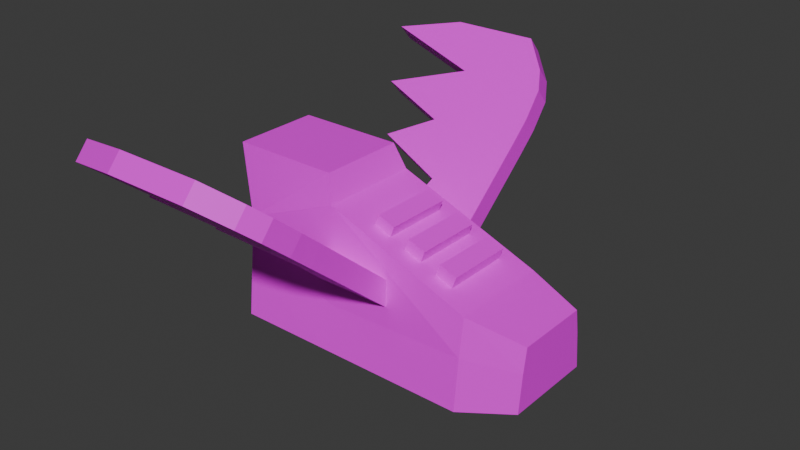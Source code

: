 # Source: boots_winged.blend  (saved by Blender 4.3.34; exported with 4.5.12 LTS)
import bpy
from mathutils import Matrix  # noqa: F401  (used for matrix-valued properties, if any)

bpy.ops.wm.read_factory_settings(use_empty=True)
scene = bpy.context.scene
scene.name = 'Scene'

# ---- collections
col_collection = bpy.data.collections.new('Collection'); scene.collection.children.link(col_collection)

# ---- images (referenced by path relative to the original .blend; pixels are not part of the script)
import os
ASSET_DIR = os.environ.get("B2B_ASSET_DIR", "")  # directory of the original .blend (textures are referenced by path, not embedded)
HERE = os.path.dirname(os.path.abspath(__file__))  # packed textures are extracted next to this script under _unpacked/

def load_image(name, relpath, width, height, colorspace="sRGB"):
    """Load a texture the original file referenced (path relative to the .blend, or extracted next to this script)."""
    p = next((c for c in (os.path.join(HERE, relpath), os.path.join(ASSET_DIR, relpath)) if relpath and os.path.exists(c)), "")
    if p:
        img = bpy.data.images.load(p, check_existing=True)
        img.name = name
    else:  # same state as the original file: an image datablock whose file is absent (Cycles renders it pink)
        img = bpy.data.images.new(name, width, height)
        img.source = "FILE"
        img.filepath = "//" + (relpath or name)
    img.colorspace_settings.name = colorspace
    return img
img_color_palette_png = load_image('color-palette.png', 'color-palette.png', 1024, 1024, 'sRGB')
img_color_palette_png_001 = load_image('color-palette.png.001', 'color-palette.png', 1024, 1024, 'sRGB')

# ---- materials (node trees are filled in below, after node groups)
mat_material = bpy.data.materials.new('Material')
mat_material.alpha_threshold = 0.0
mat_material.roughness = 0.5
mat_material.line_color = (0.0, 0.0, 0.0, 1.0)
mat_material_003 = bpy.data.materials.new('Material.003')
mat_material_003.alpha_threshold = 0.0
mat_material_003.roughness = 0.5
mat_material_003.line_color = (0.0, 0.0, 0.0, 1.0)

# ---- material node trees
mat_material.use_nodes = True; mat_material.node_tree.nodes.clear()
_N = mat_material.node_tree.nodes; _L = mat_material.node_tree.links
n0 = _N.new('ShaderNodeOutputMaterial'); n0.name = 'Material Output'; n0.location = (300, 300)
n1 = _N.new('ShaderNodeBsdfPrincipled'); n1.name = 'Principled BSDF'; n1.location = (10, 300)
n1.inputs[3].default_value = 1.45
n2 = _N.new('ShaderNodeTexImage'); n2.name = 'Image Texture'; n2.location = (-280, 260)
n2.image = img_color_palette_png
_L.new(n1.outputs[0], n0.inputs[0])
_L.new(n2.outputs[0], n1.inputs[0])
n0.is_active_output = True
mat_material_003.use_nodes = True; mat_material_003.node_tree.nodes.clear()
_N = mat_material_003.node_tree.nodes; _L = mat_material_003.node_tree.links
n0 = _N.new('ShaderNodeOutputMaterial'); n0.name = 'Material Output'; n0.location = (300, 300)
n1 = _N.new('ShaderNodeBsdfPrincipled'); n1.name = 'Principled BSDF'; n1.location = (10, 300)
n1.inputs[3].default_value = 1.45
n2 = _N.new('ShaderNodeTexImage'); n2.name = 'Image Texture'; n2.location = (-280, 260)
n2.image = img_color_palette_png_001
_L.new(n1.outputs[0], n0.inputs[0])
_L.new(n2.outputs[0], n1.inputs[0])
n0.is_active_output = True

# ---- world
world_world = bpy.data.worlds.new('World'); scene.world = world_world
world_world.use_nodes = True; world_world.node_tree.nodes.clear()
_N = world_world.node_tree.nodes; _L = world_world.node_tree.links
n0 = _N.new('ShaderNodeOutputWorld'); n0.name = 'World Output'; n0.location = (300, 300)
n1 = _N.new('ShaderNodeBackground'); n1.name = 'Background'; n1.location = (10, 300)
n1.inputs[0].default_value = (0.05088, 0.05088, 0.05088, 1.0)
_L.new(n1.outputs[0], n0.inputs[0])
n0.is_active_output = True
world_world.color = (0.05088, 0.05088, 0.05088)
world_world.sun_shadow_jitter_overblur = 0.0

# ---- meshes
me_cube_004 = bpy.data.meshes.new('Cube.004')
me_cube_004.from_pydata([(0.5572, 1.96, 2.112), (0.5572, 1.691, 2.424), (0.1999, 0.7789, 1.097), (0.1999, 0.5104, 1.41), (1.757, 1.96, 2.112), (1.757, 1.691, 2.424), (1.757, 0.7789, 1.097), (1.757, 0.5104, 1.41), (-0.9231, 2.398, 2.488), (-0.9231, 2.129, 2.801), (1.757, 2.295, 2.944), (1.757, 2.564, 2.631), (-0.09821, 2.841, 2.869), (-0.09821, 2.572, 3.182), (1.757, 2.572, 3.182), (1.757, 2.841, 2.869), (-1.536, 3.24, 3.213), (-1.536, 2.972, 3.525), (1.748, 2.972, 3.525), (1.748, 3.24, 3.213), (-0.05349, 3.727, 3.631), (-0.05349, 3.459, 3.943), (1.673, 3.459, 3.943), (1.673, 3.727, 3.631), (-2.054, 4.189, 4.028), (-2.054, 3.921, 4.341), (1.473, 3.778, 4.218), (1.473, 4.046, 3.905), (-0.7666, 4.504, 4.298), (-0.7666, 4.235, 4.611), (0.9422, 4.235, 4.611), (0.9422, 4.504, 4.298), (1.135, -0.6656, 1.411), (1.596, -0.6656, 2.66), (1.135, 0.6656, 1.411), (1.596, 0.6656, 2.66), (0.7959, -0.6656, 1.537), (1.257, -0.6656, 2.786), (0.7959, 0.6656, 1.537), (1.257, 0.6656, 2.786), (-1.513, -1.216, 0.002692), (-1.513, -1.0, 2.003), (-1.513, 1.216, 0.002692), (-1.513, 1.0, 2.003), (0.4867, -1.216, 0.002692), (0.4867, -1.0, 2.853), (0.4867, 1.216, 0.002692), (0.4867, 1.0, 2.853), (3.341, 1.0, 1.745), (3.341, 1.216, 0.002692), (3.341, -1.216, 0.002692), (3.341, -1.0, 1.745), (-1.819, -0.8577, 3.359), (-1.819, 0.8577, 3.359), (0.3116, 0.8577, 3.359), (0.3116, -0.8577, 3.359), (4.402, 0.7361, 1.481), (4.402, 0.8948, 0.2666), (4.402, -0.8948, 0.2666), (4.402, -0.7361, 1.481), (-1.513, -1.108, 1.003), (-1.513, 1.108, 1.003), (0.4867, 1.108, 0.9361), (0.4867, -1.108, 0.9361), (3.341, 1.108, 1.003), (3.341, -1.108, 1.003), (4.402, 0.8155, 1.003), (4.402, -0.8155, 1.003), (1.797, -0.6656, 1.167), (2.258, -0.6656, 2.416), (1.797, 0.6656, 1.167), (2.258, 0.6656, 2.416), (1.458, -0.6656, 1.292), (1.918, -0.6656, 2.541), (1.458, 0.6656, 1.292), (1.918, 0.6656, 2.541), (2.463, -0.6656, 0.9218), (2.923, -0.6656, 2.171), (2.463, 0.6656, 0.9218), (2.923, 0.6656, 2.171), (2.123, -0.6656, 1.047), (2.584, -0.6656, 2.296), (2.123, 0.6656, 1.047), (2.584, 0.6656, 2.296), (0.5572, -1.96, 2.112), (0.5572, -1.691, 2.424), (0.1999, -0.7789, 1.097), (0.1999, -0.5104, 1.41), (1.757, -1.96, 2.112), (1.757, -1.691, 2.424), (1.757, -0.7789, 1.097), (1.757, -0.5104, 1.41), (-0.923, -2.398, 2.488), (-0.923, -2.129, 2.801), (1.757, -2.295, 2.944), (1.757, -2.564, 2.631), (-0.09821, -2.841, 2.869), (-0.09821, -2.572, 3.182), (1.757, -2.572, 3.182), (1.757, -2.841, 2.869), (-1.536, -3.24, 3.213), (-1.536, -2.972, 3.525), (1.748, -2.972, 3.525), (1.748, -3.24, 3.213), (-0.05349, -3.727, 3.631), (-0.05349, -3.459, 3.943), (1.673, -3.459, 3.943), (1.673, -3.727, 3.631), (-2.054, -4.189, 4.028), (-2.054, -3.921, 4.341), (1.473, -3.778, 4.218), (1.473, -4.046, 3.905), (-0.7666, -4.504, 4.298), (-0.7666, -4.235, 4.611), (0.9422, -4.235, 4.611), (0.9422, -4.504, 4.298)], [], [(0, 1, 3, 2), (6, 7, 5, 4), (0, 4, 11, 8), (2, 6, 4, 0), (7, 3, 1, 5), (8, 11, 15, 12), (5, 1, 9, 10), (4, 5, 10, 11), (1, 0, 8, 9), (12, 15, 19, 16), (9, 8, 12, 13), (10, 9, 13, 14), (11, 10, 14, 15), (18, 17, 21, 22), (13, 12, 16, 17), (14, 13, 17, 18), (15, 14, 18, 19), (20, 23, 27, 24), (19, 18, 22, 23), (16, 19, 23, 20), (17, 16, 20, 21), (25, 24, 28, 29), (21, 20, 24, 25), (22, 21, 25, 26), (23, 22, 26, 27), (31, 30, 29, 28), (26, 25, 29, 30), (27, 26, 30, 31), (24, 27, 31, 28), (32, 33, 35, 34), (34, 35, 39, 38), (38, 39, 37, 36), (36, 37, 33, 32), (39, 35, 33, 37), (60, 41, 43, 61), (61, 43, 47, 62), (47, 45, 51, 48), (63, 45, 41, 60), (42, 46, 44, 40), (45, 47, 54, 55), (65, 50, 58, 67), (62, 47, 48, 64), (63, 44, 50, 65), (44, 46, 49, 50), (54, 53, 52, 55), (43, 41, 52, 53), (41, 45, 55, 52), (47, 43, 53, 54), (66, 56, 59, 67), (50, 49, 57, 58), (48, 51, 59, 56), (64, 48, 56, 66), (49, 64, 66, 57), (57, 66, 67, 58), (45, 63, 65, 51), (46, 62, 64, 49), (51, 65, 67, 59), (44, 63, 60, 40), (42, 61, 62, 46), (40, 60, 61, 42), (68, 69, 71, 70), (70, 71, 75, 74), (74, 75, 73, 72), (72, 73, 69, 68), (75, 71, 69, 73), (76, 77, 79, 78), (78, 79, 83, 82), (82, 83, 81, 80), (80, 81, 77, 76), (83, 79, 77, 81), (84, 85, 87, 86), (90, 91, 89, 88), (84, 88, 95, 92), (86, 90, 88, 84), (91, 87, 85, 89), (92, 95, 99, 96), (89, 85, 93, 94), (88, 89, 94, 95), (85, 84, 92, 93), (96, 99, 103, 100), (93, 92, 96, 97), (94, 93, 97, 98), (95, 94, 98, 99), (102, 101, 105, 106), (97, 96, 100, 101), (98, 97, 101, 102), (99, 98, 102, 103), (104, 107, 111, 108), (103, 102, 106, 107), (100, 103, 107, 104), (101, 100, 104, 105), (109, 108, 112, 113), (105, 104, 108, 109), (106, 105, 109, 110), (107, 106, 110, 111), (115, 114, 113, 112), (110, 109, 113, 114), (111, 110, 114, 115), (108, 111, 115, 112)])
me_cube_004.polygons.foreach_set('material_index', [0, 0, 0, 0, 0, 0, 0, 0, 0, 0, 0, 0, 0, 0, 0, 0, 0, 0, 0, 0, 0, 0, 0, 0, 0, 0, 0, 0, 0, 0, 0, 0, 0, 0, 0, 0, 0, 0, 0, 0, 0, 0, 0, 0, 0, 0, 0, 0, 0, 0, 0, 0, 0, 0, 0, 0, 0, 0, 0, 0, 0, 0, 0, 0, 0, 0, 0, 0, 0, 0, 1, 1, 1, 1, 1, 1, 1, 1, 1, 1, 1, 1, 1, 1, 1, 1, 1, 1, 1, 1, 1, 1, 1, 1, 1, 1, 1, 1, 1])
_uv = me_cube_004.uv_layers.new(name='UVMap')
_uv.uv.foreach_set('vector', [0.6252, 0.9615, 0.6252, 0.9543, 0.6285, 0.9543, 0.6285, 0.9615, 0.6252, 0.9774, 0.618, 0.9774, 0.618, 0.9702, 0.6252, 0.9702, 0.5971, 0.9716, 0.5919, 0.9737, 0.5905, 0.9703, 0.6024, 0.9665, 0.6014, 0.9776, 0.5947, 0.9804, 0.5919, 0.9737, 0.5971, 0.9716, 0.6114, 0.9804, 0.6047, 0.9776, 0.609, 0.9716, 0.6142, 0.9737, 0.6024, 0.9665, 0.5905, 0.9703, 0.5899, 0.9687, 0.5978, 0.9654, 0.6142, 0.9737, 0.609, 0.9716, 0.6037, 0.9665, 0.6156, 0.9703, 0.6252, 0.9702, 0.618, 0.9702, 0.618, 0.9665, 0.6252, 0.9665, 0.6026, 0.9804, 0.6098, 0.9804, 0.6098, 0.9877, 0.6026, 0.9877, 0.5978, 0.9654, 0.5899, 0.9687, 0.589, 0.9664, 0.6031, 0.9606, 0.607, 0.9877, 0.607, 0.9949, 0.6026, 0.9949, 0.6026, 0.9877, 0.6156, 0.9703, 0.6037, 0.9665, 0.6083, 0.9654, 0.6162, 0.9687, 0.6252, 0.9665, 0.618, 0.9665, 0.618, 0.9648, 0.6252, 0.9648, 0.6171, 0.9664, 0.6031, 0.9606, 0.6106, 0.9605, 0.618, 0.9635, 0.6169, 0.9804, 0.6169, 0.9876, 0.6098, 0.9876, 0.6098, 0.9804, 0.6162, 0.9687, 0.6083, 0.9654, 0.6031, 0.9606, 0.6171, 0.9664, 0.6252, 0.9648, 0.618, 0.9648, 0.618, 0.9624, 0.6252, 0.9624, 0.5956, 0.9605, 0.5882, 0.9635, 0.5883, 0.9614, 0.6031, 0.9543, 0.6252, 0.9624, 0.618, 0.9624, 0.618, 0.9594, 0.6252, 0.9594, 0.6031, 0.9606, 0.589, 0.9664, 0.5882, 0.9635, 0.5956, 0.9605, 0.5954, 0.9804, 0.6026, 0.9804, 0.6026, 0.9877, 0.5954, 0.9877, 0.618, 0.9774, 0.6252, 0.9774, 0.6252, 0.9836, 0.618, 0.9836, 0.5882, 0.9804, 0.5954, 0.9804, 0.5954, 0.9901, 0.5882, 0.9901, 0.618, 0.9635, 0.6106, 0.9605, 0.6031, 0.9543, 0.6178, 0.9614, 0.6252, 0.9594, 0.618, 0.9594, 0.618, 0.9573, 0.6252, 0.9573, 0.6252, 0.9913, 0.618, 0.9913, 0.618, 0.9836, 0.6252, 0.9836, 0.6178, 0.9614, 0.6031, 0.9543, 0.6093, 0.9548, 0.6166, 0.9579, 0.6252, 0.9573, 0.618, 0.9573, 0.618, 0.9543, 0.6252, 0.9543, 0.6031, 0.9543, 0.5883, 0.9614, 0.5895, 0.9579, 0.5968, 0.9548, 0.7184, 0.4557, 0.7269, 0.4557, 0.7269, 0.4642, 0.7184, 0.4642, 0.7184, 0.4642, 0.7269, 0.4642, 0.7269, 0.4727, 0.7184, 0.4727, 0.7184, 0.4727, 0.7269, 0.4727, 0.7269, 0.4811, 0.7184, 0.4811, 0.7184, 0.4811, 0.7269, 0.4811, 0.7269, 0.4896, 0.7184, 0.4896, 0.7269, 0.4727, 0.7354, 0.4727, 0.7354, 0.4811, 0.7269, 0.4811, 0.9238, 0.1739, 0.9241, 0.1706, 0.9307, 0.1706, 0.931, 0.1739, 0.9267, 0.1437, 0.93, 0.1437, 0.9336, 0.1503, 0.9285, 0.1503, 0.9314, 0.1631, 0.9379, 0.1631, 0.9379, 0.173, 0.9314, 0.173, 0.9463, 0.1503, 0.9412, 0.1503, 0.9448, 0.1437, 0.9481, 0.1437, 0.9514, 0.1621, 0.9514, 0.1556, 0.9594, 0.1556, 0.9594, 0.1621, 0.9522, 0.1631, 0.9522, 0.1697, 0.9484, 0.1692, 0.9484, 0.1636, 0.952, 0.7788, 0.9553, 0.7787, 0.9544, 0.7823, 0.9509, 0.7824, 0.9285, 0.1503, 0.9336, 0.1503, 0.93, 0.1596, 0.9267, 0.1596, 0.9502, 0.7694, 0.9553, 0.7694, 0.9553, 0.7787, 0.952, 0.7788, 0.9594, 0.1556, 0.9514, 0.1556, 0.9514, 0.1463, 0.9594, 0.1463, 0.9379, 0.17, 0.9379, 0.1631, 0.9436, 0.1631, 0.9436, 0.17, 0.9307, 0.1706, 0.9241, 0.1706, 0.9246, 0.1631, 0.9302, 0.1631, 0.9448, 0.1437, 0.9412, 0.1503, 0.9374, 0.1497, 0.9374, 0.1427, 0.9336, 0.1503, 0.93, 0.1437, 0.9374, 0.1427, 0.9374, 0.1497, 0.946, 0.1688, 0.9436, 0.1685, 0.9436, 0.1637, 0.947, 0.1633, 0.9594, 0.1463, 0.9514, 0.1463, 0.9525, 0.1427, 0.9583, 0.1427, 0.9314, 0.173, 0.9379, 0.173, 0.9371, 0.1766, 0.9323, 0.1766, 0.9267, 0.1596, 0.93, 0.1596, 0.9292, 0.1631, 0.9268, 0.1631, 0.9273, 0.7787, 0.9306, 0.7788, 0.9307, 0.7823, 0.9283, 0.7823, 0.9523, 0.7882, 0.9499, 0.7879, 0.9509, 0.7824, 0.9523, 0.7823, 0.9412, 0.1503, 0.9463, 0.1503, 0.9481, 0.1596, 0.9448, 0.1596, 0.9273, 0.7694, 0.9324, 0.7694, 0.9306, 0.7788, 0.9273, 0.7787, 0.9448, 0.1596, 0.9481, 0.1596, 0.947, 0.1633, 0.9456, 0.1631, 0.9553, 0.7694, 0.9502, 0.7694, 0.952, 0.7629, 0.9553, 0.7629, 0.9273, 0.7629, 0.9306, 0.7629, 0.9324, 0.7694, 0.9273, 0.7694, 0.9273, 0.7963, 0.9277, 0.793, 0.9349, 0.793, 0.9353, 0.7963, 0.7035, 0.4507, 0.7145, 0.4507, 0.7145, 0.4617, 0.7035, 0.4617, 0.7035, 0.4617, 0.7145, 0.4617, 0.7145, 0.4727, 0.7035, 0.4727, 0.7035, 0.4727, 0.7145, 0.4727, 0.7145, 0.4837, 0.7035, 0.4837, 0.7035, 0.4837, 0.7145, 0.4837, 0.7145, 0.4946, 0.7035, 0.4946, 0.7145, 0.4727, 0.7255, 0.4727, 0.7255, 0.4837, 0.7145, 0.4837, 0.6984, 0.4518, 0.7078, 0.4518, 0.7078, 0.4613, 0.6984, 0.4613, 0.6984, 0.4613, 0.7078, 0.4613, 0.7078, 0.4707, 0.6984, 0.4707, 0.6984, 0.4707, 0.7078, 0.4707, 0.7078, 0.4801, 0.6984, 0.4801, 0.6984, 0.4801, 0.7078, 0.4801, 0.7078, 0.4896, 0.6984, 0.4896, 0.7078, 0.4707, 0.7173, 0.4707, 0.7173, 0.4801, 0.7078, 0.4801, 0.6252, 0.9615, 0.6252, 0.9543, 0.6285, 0.9543, 0.6285, 0.9615, 0.6252, 0.9774, 0.618, 0.9774, 0.618, 0.9702, 0.6252, 0.9702, 0.5971, 0.9716, 0.5919, 0.9737, 0.5905, 0.9703, 0.6024, 0.9665, 0.6014, 0.9776, 0.5947, 0.9804, 0.5919, 0.9737, 0.5971, 0.9716, 0.6114, 0.9804, 0.6047, 0.9776, 0.609, 0.9716, 0.6142, 0.9737, 0.6024, 0.9665, 0.5905, 0.9703, 0.5899, 0.9687, 0.5978, 0.9654, 0.6142, 0.9737, 0.609, 0.9716, 0.6037, 0.9665, 0.6156, 0.9703, 0.6252, 0.9702, 0.618, 0.9702, 0.618, 0.9665, 0.6252, 0.9665, 0.6026, 0.9804, 0.6098, 0.9804, 0.6098, 0.9877, 0.6026, 0.9877, 0.5978, 0.9654, 0.5899, 0.9687, 0.589, 0.9664, 0.6031, 0.9606, 0.607, 0.9877, 0.607, 0.9949, 0.6026, 0.9949, 0.6026, 0.9877, 0.6156, 0.9703, 0.6037, 0.9665, 0.6083, 0.9654, 0.6162, 0.9687, 0.6252, 0.9665, 0.618, 0.9665, 0.618, 0.9648, 0.6252, 0.9648, 0.6171, 0.9664, 0.6031, 0.9606, 0.6106, 0.9605, 0.618, 0.9635, 0.6169, 0.9804, 0.6169, 0.9876, 0.6098, 0.9876, 0.6098, 0.9804, 0.6162, 0.9687, 0.6083, 0.9654, 0.6031, 0.9606, 0.6171, 0.9664, 0.6252, 0.9648, 0.618, 0.9648, 0.618, 0.9624, 0.6252, 0.9624, 0.5956, 0.9605, 0.5882, 0.9635, 0.5883, 0.9614, 0.6031, 0.9543, 0.6252, 0.9624, 0.618, 0.9624, 0.618, 0.9594, 0.6252, 0.9594, 0.6031, 0.9606, 0.589, 0.9664, 0.5882, 0.9635, 0.5956, 0.9605, 0.5954, 0.9804, 0.6026, 0.9804, 0.6026, 0.9877, 0.5954, 0.9877, 0.618, 0.9774, 0.6252, 0.9774, 0.6252, 0.9836, 0.618, 0.9836, 0.5882, 0.9804, 0.5954, 0.9804, 0.5954, 0.9901, 0.5882, 0.9901, 0.618, 0.9635, 0.6106, 0.9605, 0.6031, 0.9543, 0.6178, 0.9614, 0.6252, 0.9594, 0.618, 0.9594, 0.618, 0.9573, 0.6252, 0.9573, 0.6252, 0.9913, 0.618, 0.9913, 0.618, 0.9836, 0.6252, 0.9836, 0.6178, 0.9614, 0.6031, 0.9543, 0.6093, 0.9548, 0.6166, 0.9579, 0.6252, 0.9573, 0.618, 0.9573, 0.618, 0.9543, 0.6252, 0.9543, 0.6031, 0.9543, 0.5883, 0.9614, 0.5895, 0.9579, 0.5968, 0.9548])
me_cube_004.materials.append(mat_material)
me_cube_004.materials.append(mat_material_003)
me_cube_004.update()

# ---- objects
ob_main = bpy.data.objects.new('main', me_cube_004)

# ---- transforms, parenting, visibility, modifiers, constraints
ob_main.location = (0.0, 0.0, 0.0)

# ---- collection membership
col_collection.objects.link(ob_main)

# ---- scene / render settings (as saved in the file)
scene.frame_start = 1; scene.frame_end = 250; scene.frame_set(150)
scene.render.engine = 'BLENDER_EEVEE_NEXT'
bpy.context.view_layer.update()

# ---- added for rendering (the .blend has no active camera and no usable light): camera, sun
cam_auto = bpy.data.cameras.new('AutoCamera')
cam_auto.lens = 50.0
cam_auto.sensor_width = 36.0
cam_auto.clip_end = 1000.0
ob_auto_camera = bpy.data.objects.new('AutoCamera', cam_auto)
scene.collection.objects.link(ob_auto_camera)
ob_auto_camera.location = (12.2788, -13.3258, 11.1906)
ob_auto_camera.rotation_euler = (1.09748, -7.21219e-08, 0.694738)
scene.camera = ob_auto_camera
light_auto_sun = bpy.data.lights.new('AutoSun', 'SUN')
light_auto_sun.energy = 3.0
light_auto_sun.angle = 0.0523599
ob_auto_sun = bpy.data.objects.new('AutoSun', light_auto_sun)
scene.collection.objects.link(ob_auto_sun)
ob_auto_sun.rotation_euler = (0.872665, 0.174533, 0.523599)
bpy.context.view_layer.update()
